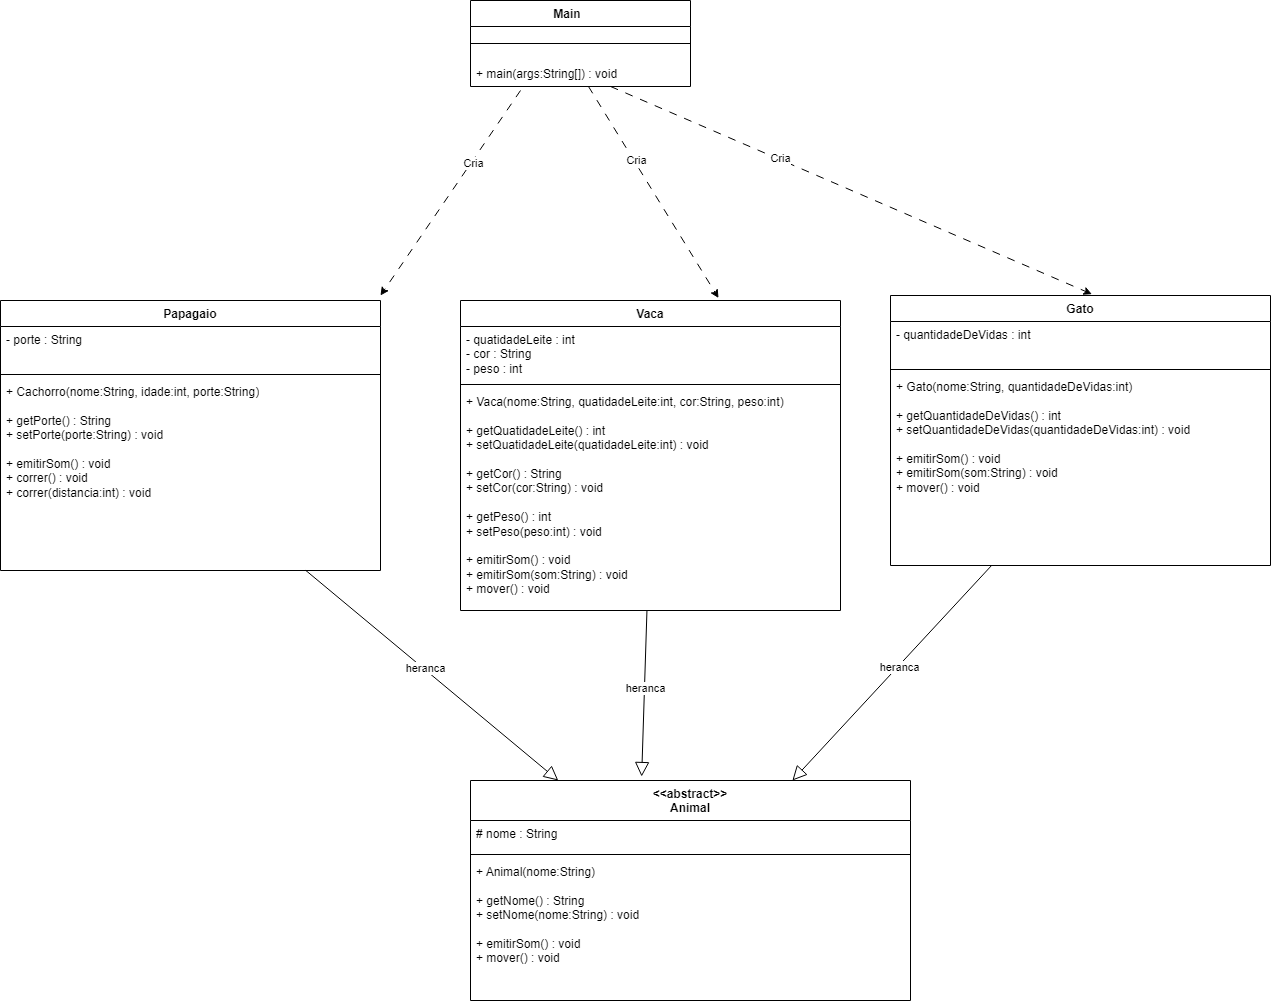

The diagram above was exported from draw.io. Its source (the exported page's mxGraphModel, read from the mxfile embedded in the PNG):
<mxGraphModel dx="2938" dy="1265" grid="1" gridSize="10" guides="1" tooltips="1" connect="1" arrows="1" fold="1" page="1" pageScale="1" pageWidth="827" pageHeight="1169" background="light-dark(#FFFFFF,#000000)" math="0" shadow="0">
  <root>
    <mxCell id="0" />
    <mxCell id="1" parent="0" />
    <mxCell id="i23moMQ-JQCkxNeAHcsY-2" parent="1" style="swimlane;fontStyle=1;align=center;verticalAlign=top;childLayout=stackLayout;horizontal=1;startSize=26;horizontalStack=0;resizeParent=1;resizeParentMax=0;resizeLast=0;collapsible=1;marginBottom=0;whiteSpace=wrap;html=1;" value="Main&lt;span style=&quot;white-space: pre;&quot;&gt;&#09;&lt;/span&gt;" vertex="1">
      <mxGeometry height="86" width="220" x="-20" y="70" as="geometry">
        <mxRectangle height="30" width="90" x="230" y="170" as="alternateBounds" />
      </mxGeometry>
    </mxCell>
    <mxCell id="i23moMQ-JQCkxNeAHcsY-4" parent="i23moMQ-JQCkxNeAHcsY-2" style="line;strokeWidth=1;fillColor=none;align=left;verticalAlign=middle;spacingTop=-1;spacingLeft=3;spacingRight=3;rotatable=0;labelPosition=right;points=[];portConstraint=eastwest;strokeColor=inherit;" value="" vertex="1">
      <mxGeometry height="34" width="220" y="26" as="geometry" />
    </mxCell>
    <mxCell id="i23moMQ-JQCkxNeAHcsY-5" parent="i23moMQ-JQCkxNeAHcsY-2" style="text;strokeColor=none;fillColor=none;align=left;verticalAlign=top;spacingLeft=4;spacingRight=4;overflow=hidden;rotatable=0;points=[[0,0.5],[1,0.5]];portConstraint=eastwest;whiteSpace=wrap;html=1;" value="+ main(args:String[]) : void" vertex="1">
      <mxGeometry height="26" width="220" y="60" as="geometry" />
    </mxCell>
    <mxCell id="i23moMQ-JQCkxNeAHcsY-6" parent="1" style="swimlane;fontStyle=1;align=center;verticalAlign=top;childLayout=stackLayout;horizontal=1;startSize=26;horizontalStack=0;resizeParent=1;resizeParentMax=0;resizeLast=0;collapsible=1;marginBottom=0;whiteSpace=wrap;html=1;" value="Vaca" vertex="1">
      <mxGeometry height="310" width="380" x="-30" y="370" as="geometry" />
    </mxCell>
    <mxCell id="i23moMQ-JQCkxNeAHcsY-7" parent="i23moMQ-JQCkxNeAHcsY-6" style="text;strokeColor=none;fillColor=none;align=left;verticalAlign=top;spacingLeft=4;spacingRight=4;overflow=hidden;rotatable=0;points=[[0,0.5],[1,0.5]];portConstraint=eastwest;whiteSpace=wrap;html=1;" value="&lt;div&gt;- quatidadeLeite : int&lt;/div&gt;&lt;div&gt;- cor : String&lt;/div&gt;&lt;div&gt;- peso : int&lt;/div&gt;" vertex="1">
      <mxGeometry height="54" width="380" y="26" as="geometry" />
    </mxCell>
    <mxCell id="i23moMQ-JQCkxNeAHcsY-8" parent="i23moMQ-JQCkxNeAHcsY-6" style="line;strokeWidth=1;fillColor=none;align=left;verticalAlign=middle;spacingTop=-1;spacingLeft=3;spacingRight=3;rotatable=0;labelPosition=right;points=[];portConstraint=eastwest;strokeColor=inherit;" value="" vertex="1">
      <mxGeometry height="8" width="380" y="80" as="geometry" />
    </mxCell>
    <mxCell id="i23moMQ-JQCkxNeAHcsY-9" parent="i23moMQ-JQCkxNeAHcsY-6" style="text;strokeColor=none;fillColor=none;align=left;verticalAlign=top;spacingLeft=4;spacingRight=4;overflow=hidden;rotatable=0;points=[[0,0.5],[1,0.5]];portConstraint=eastwest;whiteSpace=wrap;html=1;" value="&lt;div&gt;+ Vaca(nome:String, quatidadeLeite:int, cor:String, peso:int)&lt;/div&gt;&lt;div&gt;&lt;br&gt;&lt;/div&gt;&lt;div&gt;+ getQuatidadeLeite() : int&lt;/div&gt;&lt;div&gt;+ setQuatidadeLeite(quatidadeLeite:int) : void&lt;/div&gt;&lt;div&gt;&lt;br&gt;&lt;/div&gt;&lt;div&gt;+ getCor() : String&lt;/div&gt;&lt;div&gt;+ setCor(cor:String) : void&lt;/div&gt;&lt;div&gt;&lt;br&gt;&lt;/div&gt;&lt;div&gt;+ getPeso() : int&lt;/div&gt;&lt;div&gt;+ setPeso(peso:int) : void&lt;/div&gt;&lt;div&gt;&lt;br&gt;&lt;/div&gt;&lt;div&gt;+ emitirSom() : void&lt;/div&gt;&lt;div&gt;+ emitirSom(som:String) : void&lt;/div&gt;&lt;div&gt;+ mover() : void&lt;/div&gt;" vertex="1">
      <mxGeometry height="222" width="380" y="88" as="geometry" />
    </mxCell>
    <mxCell id="i23moMQ-JQCkxNeAHcsY-10" edge="1" parent="1" source="i23moMQ-JQCkxNeAHcsY-5" style="edgeStyle=none;orthogonalLoop=1;jettySize=auto;html=1;rounded=0;dashed=1;dashPattern=8 8;entryX=0.53;entryY=-0.005;entryDx=0;entryDy=0;entryPerimeter=0;" target="MAZv1DSB4lriOeRrRSqe-32" value="">
      <mxGeometry relative="1" width="100" as="geometry">
        <Array as="points" />
        <mxPoint x="270" y="280" as="sourcePoint" />
        <mxPoint x="370" y="280" as="targetPoint" />
      </mxGeometry>
    </mxCell>
    <mxCell id="T9vd6QDGMtHVIFesPKEJ-22" connectable="0" parent="i23moMQ-JQCkxNeAHcsY-10" style="edgeLabel;html=1;align=center;verticalAlign=middle;resizable=0;points=[];" value="Cria" vertex="1">
      <mxGeometry relative="1" x="-0.2974" y="2" as="geometry">
        <mxPoint as="offset" />
      </mxGeometry>
    </mxCell>
    <mxCell id="T9vd6QDGMtHVIFesPKEJ-11" parent="1" style="swimlane;fontStyle=1;align=center;verticalAlign=top;childLayout=stackLayout;horizontal=1;startSize=40;horizontalStack=0;resizeParent=1;resizeParentMax=0;resizeLast=0;collapsible=1;marginBottom=0;whiteSpace=wrap;html=1;" value="&lt;div&gt;&amp;lt;&amp;lt;abstract&amp;gt;&amp;gt;&lt;/div&gt;&lt;div&gt;Animal&lt;/div&gt;" vertex="1">
      <mxGeometry height="220" width="440" x="-20" y="850" as="geometry">
        <mxRectangle height="40" width="110" x="-90" y="460" as="alternateBounds" />
      </mxGeometry>
    </mxCell>
    <mxCell id="T9vd6QDGMtHVIFesPKEJ-12" parent="T9vd6QDGMtHVIFesPKEJ-11" style="text;strokeColor=none;fillColor=none;align=left;verticalAlign=top;spacingLeft=4;spacingRight=4;overflow=hidden;rotatable=0;points=[[0,0.5],[1,0.5]];portConstraint=eastwest;whiteSpace=wrap;html=1;" value="# nome : String" vertex="1">
      <mxGeometry height="30" width="440" y="40" as="geometry" />
    </mxCell>
    <mxCell id="T9vd6QDGMtHVIFesPKEJ-13" parent="T9vd6QDGMtHVIFesPKEJ-11" style="line;strokeWidth=1;fillColor=none;align=left;verticalAlign=middle;spacingTop=-1;spacingLeft=3;spacingRight=3;rotatable=0;labelPosition=right;points=[];portConstraint=eastwest;strokeColor=inherit;" value="" vertex="1">
      <mxGeometry height="8" width="440" y="70" as="geometry" />
    </mxCell>
    <mxCell id="T9vd6QDGMtHVIFesPKEJ-14" parent="T9vd6QDGMtHVIFesPKEJ-11" style="text;strokeColor=none;fillColor=none;align=left;verticalAlign=top;spacingLeft=4;spacingRight=4;overflow=hidden;rotatable=0;points=[[0,0.5],[1,0.5]];portConstraint=eastwest;whiteSpace=wrap;html=1;" value="&lt;div&gt;+ Animal(nome:String)&lt;/div&gt;&lt;div&gt;&lt;br&gt;&lt;/div&gt;&lt;div&gt;+ getNome() : String&lt;/div&gt;&lt;div&gt;+ setNome(nome:String) : void&lt;/div&gt;&lt;div&gt;&lt;br&gt;&lt;/div&gt;&lt;div&gt;+ emitirSom() : void&lt;/div&gt;&lt;div&gt;+ mover() : void&lt;/div&gt;" vertex="1">
      <mxGeometry height="142" width="440" y="78" as="geometry" />
    </mxCell>
    <mxCell id="MAZv1DSB4lriOeRrRSqe-30" edge="1" parent="1" source="i23moMQ-JQCkxNeAHcsY-5" style="edgeStyle=none;orthogonalLoop=1;jettySize=auto;html=1;rounded=0;dashed=1;dashPattern=8 8;entryX=0.679;entryY=-0.008;entryDx=0;entryDy=0;entryPerimeter=0;" target="i23moMQ-JQCkxNeAHcsY-6" value="">
      <mxGeometry relative="1" width="100" as="geometry">
        <Array as="points" />
        <mxPoint x="260" y="290" as="sourcePoint" />
        <mxPoint x="411" y="744" as="targetPoint" />
      </mxGeometry>
    </mxCell>
    <mxCell id="MAZv1DSB4lriOeRrRSqe-31" connectable="0" parent="MAZv1DSB4lriOeRrRSqe-30" style="edgeLabel;html=1;align=center;verticalAlign=middle;resizable=0;points=[];" value="Cria" vertex="1">
      <mxGeometry relative="1" x="-0.2974" y="2" as="geometry">
        <mxPoint as="offset" />
      </mxGeometry>
    </mxCell>
    <mxCell id="MAZv1DSB4lriOeRrRSqe-32" parent="1" style="swimlane;fontStyle=1;align=center;verticalAlign=top;childLayout=stackLayout;horizontal=1;startSize=26;horizontalStack=0;resizeParent=1;resizeParentMax=0;resizeLast=0;collapsible=1;marginBottom=0;whiteSpace=wrap;html=1;" value="Gato" vertex="1">
      <mxGeometry height="270" width="380" x="400" y="365" as="geometry" />
    </mxCell>
    <mxCell id="MAZv1DSB4lriOeRrRSqe-33" parent="MAZv1DSB4lriOeRrRSqe-32" style="text;strokeColor=none;fillColor=none;align=left;verticalAlign=top;spacingLeft=4;spacingRight=4;overflow=hidden;rotatable=0;points=[[0,0.5],[1,0.5]];portConstraint=eastwest;whiteSpace=wrap;html=1;" value="- quantidadeDeVidas : int" vertex="1">
      <mxGeometry height="44" width="380" y="26" as="geometry" />
    </mxCell>
    <mxCell id="MAZv1DSB4lriOeRrRSqe-34" parent="MAZv1DSB4lriOeRrRSqe-32" style="line;strokeWidth=1;fillColor=none;align=left;verticalAlign=middle;spacingTop=-1;spacingLeft=3;spacingRight=3;rotatable=0;labelPosition=right;points=[];portConstraint=eastwest;strokeColor=inherit;" value="" vertex="1">
      <mxGeometry height="8" width="380" y="70" as="geometry" />
    </mxCell>
    <mxCell id="MAZv1DSB4lriOeRrRSqe-35" parent="MAZv1DSB4lriOeRrRSqe-32" style="text;strokeColor=none;fillColor=none;align=left;verticalAlign=top;spacingLeft=4;spacingRight=4;overflow=hidden;rotatable=0;points=[[0,0.5],[1,0.5]];portConstraint=eastwest;whiteSpace=wrap;html=1;" value="&lt;div&gt;+ Gato(nome:String, quantidadeDeVidas:int)&lt;/div&gt;&lt;div&gt;&lt;br&gt;&lt;/div&gt;&lt;div&gt;+ getQuantidadeDeVidas() : int&lt;/div&gt;&lt;div&gt;+ setQuantidadeDeVidas(quantidadeDeVidas:int) : void&lt;/div&gt;&lt;div&gt;&lt;br&gt;&lt;/div&gt;&lt;div&gt;+ emitirSom() : void&lt;/div&gt;&lt;div&gt;+ emitirSom(som:String) : void&lt;/div&gt;&lt;div&gt;+ mover() : void&lt;/div&gt;" vertex="1">
      <mxGeometry height="192" width="380" y="78" as="geometry" />
    </mxCell>
    <mxCell id="MAZv1DSB4lriOeRrRSqe-38" edge="1" parent="1" source="MAZv1DSB4lriOeRrRSqe-35" style="endArrow=block;endFill=0;endSize=12;html=1;rounded=0;strokeWidth=1;" target="T9vd6QDGMtHVIFesPKEJ-11" value="">
      <mxGeometry relative="1" width="160" as="geometry">
        <mxPoint x="280" y="1050" as="sourcePoint" />
        <mxPoint x="930" y="1247" as="targetPoint" />
      </mxGeometry>
    </mxCell>
    <mxCell id="MAZv1DSB4lriOeRrRSqe-39" connectable="0" parent="MAZv1DSB4lriOeRrRSqe-38" style="edgeLabel;html=1;align=center;verticalAlign=middle;resizable=0;points=[];" value="heranca" vertex="1">
      <mxGeometry relative="1" x="-0.0606" y="1" as="geometry">
        <mxPoint as="offset" />
      </mxGeometry>
    </mxCell>
    <mxCell id="MAZv1DSB4lriOeRrRSqe-19" edge="1" parent="1" source="i23moMQ-JQCkxNeAHcsY-9" style="endArrow=block;endFill=0;endSize=12;html=1;rounded=0;strokeWidth=1;entryX=0.389;entryY=-0.018;entryDx=0;entryDy=0;entryPerimeter=0;" target="T9vd6QDGMtHVIFesPKEJ-11" value="">
      <mxGeometry relative="1" width="160" as="geometry">
        <mxPoint x="340.44444444444446" y="850" as="sourcePoint" />
        <mxPoint x="400" y="830" as="targetPoint" />
      </mxGeometry>
    </mxCell>
    <mxCell id="MAZv1DSB4lriOeRrRSqe-23" connectable="0" parent="MAZv1DSB4lriOeRrRSqe-19" style="edgeLabel;html=1;align=center;verticalAlign=middle;resizable=0;points=[];" value="heranca" vertex="1">
      <mxGeometry relative="1" x="-0.0606" y="1" as="geometry">
        <mxPoint as="offset" />
      </mxGeometry>
    </mxCell>
    <mxCell id="MAZv1DSB4lriOeRrRSqe-40" parent="1" style="swimlane;fontStyle=1;align=center;verticalAlign=top;childLayout=stackLayout;horizontal=1;startSize=26;horizontalStack=0;resizeParent=1;resizeParentMax=0;resizeLast=0;collapsible=1;marginBottom=0;whiteSpace=wrap;html=1;" value="Papagaio" vertex="1">
      <mxGeometry height="270" width="380" x="-490" y="370" as="geometry" />
    </mxCell>
    <mxCell id="MAZv1DSB4lriOeRrRSqe-41" parent="MAZv1DSB4lriOeRrRSqe-40" style="text;strokeColor=none;fillColor=none;align=left;verticalAlign=top;spacingLeft=4;spacingRight=4;overflow=hidden;rotatable=0;points=[[0,0.5],[1,0.5]];portConstraint=eastwest;whiteSpace=wrap;html=1;" value="- porte : String" vertex="1">
      <mxGeometry height="44" width="380" y="26" as="geometry" />
    </mxCell>
    <mxCell id="MAZv1DSB4lriOeRrRSqe-42" parent="MAZv1DSB4lriOeRrRSqe-40" style="line;strokeWidth=1;fillColor=none;align=left;verticalAlign=middle;spacingTop=-1;spacingLeft=3;spacingRight=3;rotatable=0;labelPosition=right;points=[];portConstraint=eastwest;strokeColor=inherit;" value="" vertex="1">
      <mxGeometry height="8" width="380" y="70" as="geometry" />
    </mxCell>
    <mxCell id="MAZv1DSB4lriOeRrRSqe-43" parent="MAZv1DSB4lriOeRrRSqe-40" style="text;strokeColor=none;fillColor=none;align=left;verticalAlign=top;spacingLeft=4;spacingRight=4;overflow=hidden;rotatable=0;points=[[0,0.5],[1,0.5]];portConstraint=eastwest;whiteSpace=wrap;html=1;" value="&lt;div&gt;+ Cachorro(nome:String, idade:int, porte:String)&lt;/div&gt;&lt;div&gt;&lt;br&gt;&lt;/div&gt;&lt;div&gt;+ getPorte() : String&lt;/div&gt;&lt;div&gt;+ setPorte(porte:String) : void&lt;/div&gt;&lt;div&gt;&lt;br&gt;&lt;/div&gt;&lt;div&gt;+ emitirSom() : void&lt;/div&gt;&lt;div&gt;+ correr() : void&lt;/div&gt;&lt;div&gt;+ correr(distancia:int) : void&lt;/div&gt;" vertex="1">
      <mxGeometry height="192" width="380" y="78" as="geometry" />
    </mxCell>
    <mxCell id="MAZv1DSB4lriOeRrRSqe-44" edge="1" parent="1" source="MAZv1DSB4lriOeRrRSqe-43" style="endArrow=block;endFill=0;endSize=12;html=1;rounded=0;strokeWidth=1;" target="T9vd6QDGMtHVIFesPKEJ-11" value="">
      <mxGeometry relative="1" width="160" as="geometry">
        <mxPoint x="-190" y="750" as="sourcePoint" />
        <mxPoint x="-189" y="966" as="targetPoint" />
      </mxGeometry>
    </mxCell>
    <mxCell id="MAZv1DSB4lriOeRrRSqe-45" connectable="0" parent="MAZv1DSB4lriOeRrRSqe-44" style="edgeLabel;html=1;align=center;verticalAlign=middle;resizable=0;points=[];" value="heranca" vertex="1">
      <mxGeometry relative="1" x="-0.0606" y="1" as="geometry">
        <mxPoint as="offset" />
      </mxGeometry>
    </mxCell>
    <mxCell id="MAZv1DSB4lriOeRrRSqe-46" edge="1" parent="1" style="edgeStyle=none;orthogonalLoop=1;jettySize=auto;html=1;rounded=0;dashed=1;dashPattern=8 8;entryX=0.679;entryY=-0.008;entryDx=0;entryDy=0;entryPerimeter=0;" value="">
      <mxGeometry relative="1" width="100" as="geometry">
        <Array as="points" />
        <mxPoint x="30" y="160" as="sourcePoint" />
        <mxPoint x="-110" y="365" as="targetPoint" />
      </mxGeometry>
    </mxCell>
    <mxCell id="MAZv1DSB4lriOeRrRSqe-47" connectable="0" parent="MAZv1DSB4lriOeRrRSqe-46" style="edgeLabel;html=1;align=center;verticalAlign=middle;resizable=0;points=[];" value="Cria" vertex="1">
      <mxGeometry relative="1" x="-0.2974" y="2" as="geometry">
        <mxPoint as="offset" />
      </mxGeometry>
    </mxCell>
  </root>
</mxGraphModel>